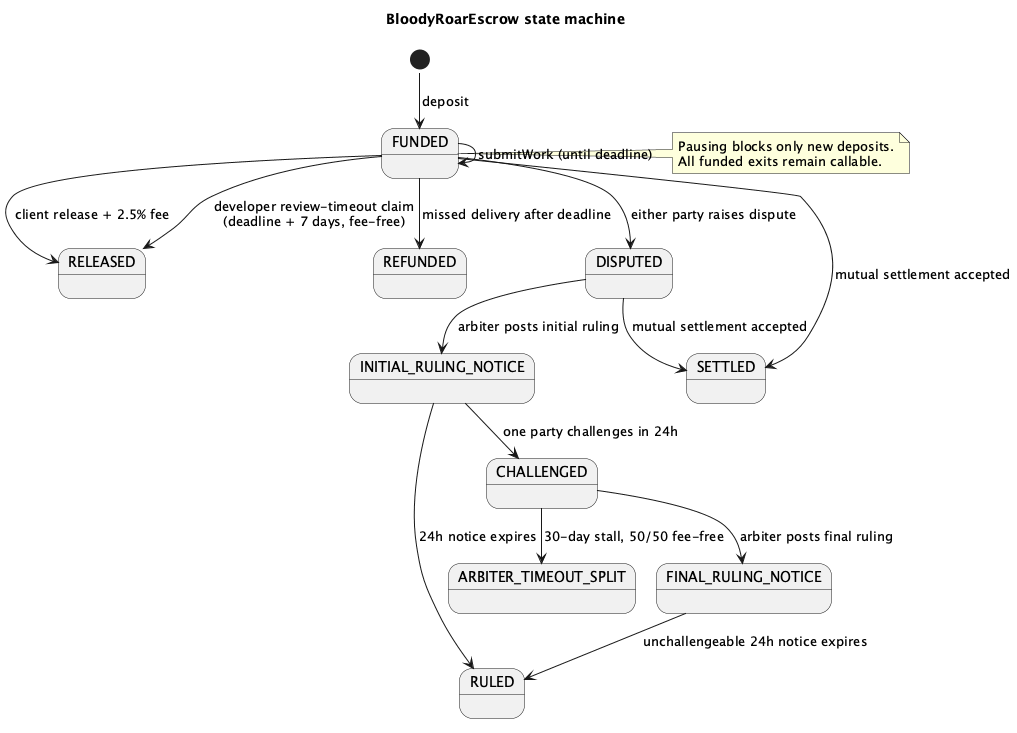

The diagram above was rendered by PlantUML. Its source (embedded in the PNG):
@startuml
!pragma layout smetana
title BloodyRoarEscrow state machine
[*] --> FUNDED : deposit
FUNDED --> FUNDED : submitWork (until deadline)
FUNDED --> RELEASED : client release + 2.5% fee
FUNDED --> REFUNDED : missed delivery after deadline
FUNDED --> RELEASED : developer review-timeout claim\n(deadline + 7 days, fee-free)
FUNDED --> DISPUTED : either party raises dispute
FUNDED --> SETTLED : mutual settlement accepted
DISPUTED --> INITIAL_RULING_NOTICE : arbiter posts initial ruling
DISPUTED --> SETTLED : mutual settlement accepted
INITIAL_RULING_NOTICE --> RULED : 24h notice expires
INITIAL_RULING_NOTICE --> CHALLENGED : one party challenges in 24h
CHALLENGED --> FINAL_RULING_NOTICE : arbiter posts final ruling
CHALLENGED --> ARBITER_TIMEOUT_SPLIT : 30-day stall, 50/50 fee-free
FINAL_RULING_NOTICE --> RULED : unchallengeable 24h notice expires
note right of FUNDED
  Pausing blocks only new deposits.
  All funded exits remain callable.
end note
@enduml